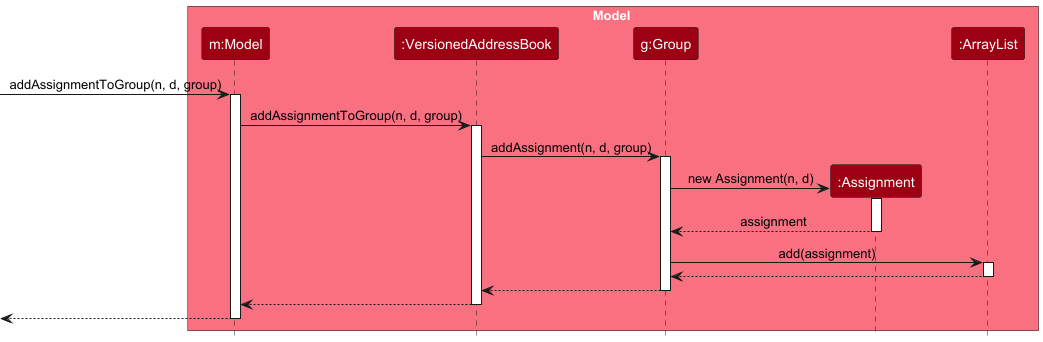

The diagram above was rendered by PlantUML. Its source (embedded in the PNG):
@startuml
!include style.puml
skinparam ArrowFontStyle plain

box Model MODEL_COLOR_T1
participant "m:Model" as Model MODEL_COLOR
participant ":VersionedAddressBook" as VersionedAddressBook MODEL_COLOR
participant "g:Group" as Group MODEL_COLOR
participant ":Assignment" as Assignment MODEL_COLOR
participant ":ArrayList" as ArrayList MODEL_COLOR
end box

[-> Model : addAssignmentToGroup(n, d, group)
activate Model

Model -> VersionedAddressBook : addAssignmentToGroup(n, d, group)
activate VersionedAddressBook

VersionedAddressBook -> Group : addAssignment(n, d, group)
activate Group

create Assignment
Group -> Assignment : new Assignment(n, d)
activate Assignment

Assignment --> Group : assignment
deactivate Assignment

Group -> ArrayList: add(assignment)

activate ArrayList

ArrayList --> Group

deactivate ArrayList
deactivate Assignment
Group --> VersionedAddressBook
deactivate Group

VersionedAddressBook --> Model
deactivate VersionedAddressBook

[<-- Model
deactivate Model
@enduml